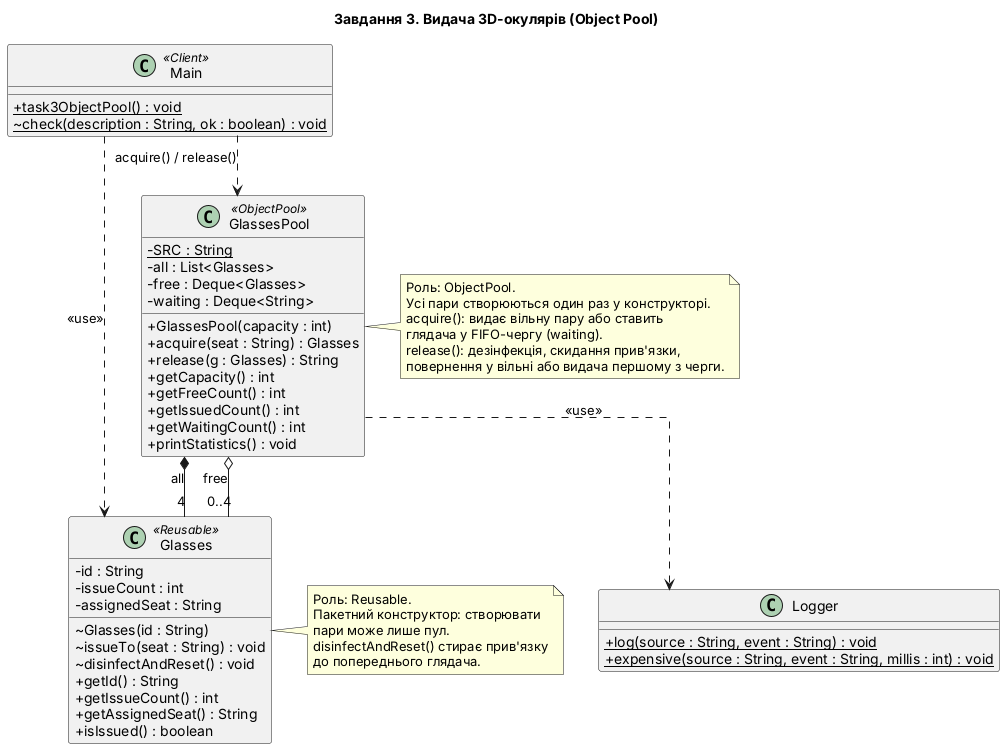

The diagram above was rendered by PlantUML. Its source (embedded in the PNG):
@startuml task3_object_pool
title Завдання 3. Видача 3D-окулярів (Object Pool)
skinparam classAttributeIconSize 0
skinparam linetype ortho

class GlassesPool <<ObjectPool>> {
  - {static} SRC : String
  - all : List<Glasses>
  - free : Deque<Glasses>
  - waiting : Deque<String>
  + GlassesPool(capacity : int)
  + acquire(seat : String) : Glasses
  + release(g : Glasses) : String
  + getCapacity() : int
  + getFreeCount() : int
  + getIssuedCount() : int
  + getWaitingCount() : int
  + printStatistics() : void
}

class Glasses <<Reusable>> {
  - id : String
  - issueCount : int
  - assignedSeat : String
  ~ Glasses(id : String)
  ~ issueTo(seat : String) : void
  ~ disinfectAndReset() : void
  + getId() : String
  + getIssueCount() : int
  + getAssignedSeat() : String
  + isIssued() : boolean
}

class Logger {
  + {static} log(source : String, event : String) : void
  + {static} expensive(source : String, event : String, millis : int) : void
}

class Main <<Client>> {
  + {static} task3ObjectPool() : void
  ~ {static} check(description : String, ok : boolean) : void
}

note right of GlassesPool
  Роль: ObjectPool.
  Усі пари створюються один раз у конструкторі.
  acquire(): видає вільну пару або ставить
  глядача у FIFO-чергу (waiting).
  release(): дезінфекція, скидання прив'язки,
  повернення у вільні або видача першому з черги.
end note

note right of Glasses
  Роль: Reusable.
  Пакетний конструктор: створювати
  пари може лише пул.
  disinfectAndReset() стирає прив'язку
  до попереднього глядача.
end note

GlassesPool *-- "4" Glasses : all
GlassesPool o-- "0..4" Glasses : free
GlassesPool ..> Logger : <<use>>
Main ..> GlassesPool : acquire() / release()
Main ..> Glasses : <<use>>
@enduml